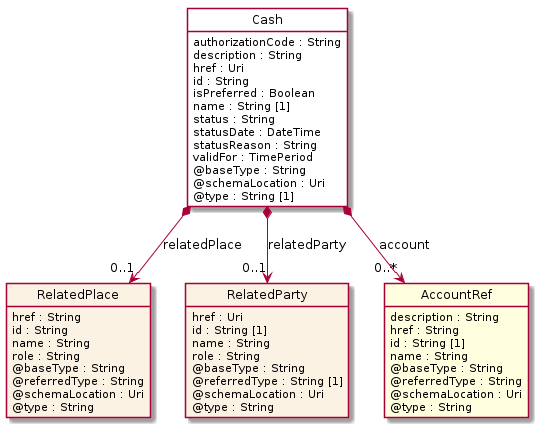

The diagram above was rendered by PlantUML. Its source (embedded in the PNG):
@startuml
hide circle
hide methods
hide stereotype
show <<Enumeration>> stereotype
skinparam class {
   BackgroundColor<<Enumeration>> #E6F5F7
   BackgroundColor<<Ref>> #FFFFE0
   BackgroundColor<<Pivot>> #FFFFFFF
   BackgroundColor<<SimpleType>> #E2F0DA
   BackgroundColor #FCF2E3
}

class Cash <<Pivot>> {
    authorizationCode : String
    description : String
    href : Uri
    id : String
    isPreferred : Boolean
    name : String [1]
    status : String
    statusDate : DateTime
    statusReason : String
    validFor : TimePeriod
    @baseType : String
    @schemaLocation : Uri
    @type : String [1]
}

class RelatedPlace  {
    href : String
    id : String
    name : String
    role : String
    @baseType : String
    @referredType : String
    @schemaLocation : Uri
    @type : String
}

class RelatedParty  {
    href : Uri
    id : String [1]
    name : String
    role : String
    @baseType : String
    @referredType : String [1]
    @schemaLocation : Uri
    @type : String
}

class AccountRef  <<Ref>> {
    description : String
    href : String
    id : String [1]
    name : String
    @baseType : String
    @referredType : String
    @schemaLocation : Uri
    @type : String
}

Cash *-->  "0..1" RelatedParty : relatedParty

Cash *-->  "0..*" AccountRef : account

Cash *-->  "0..1" RelatedPlace : relatedPlace

@enduml